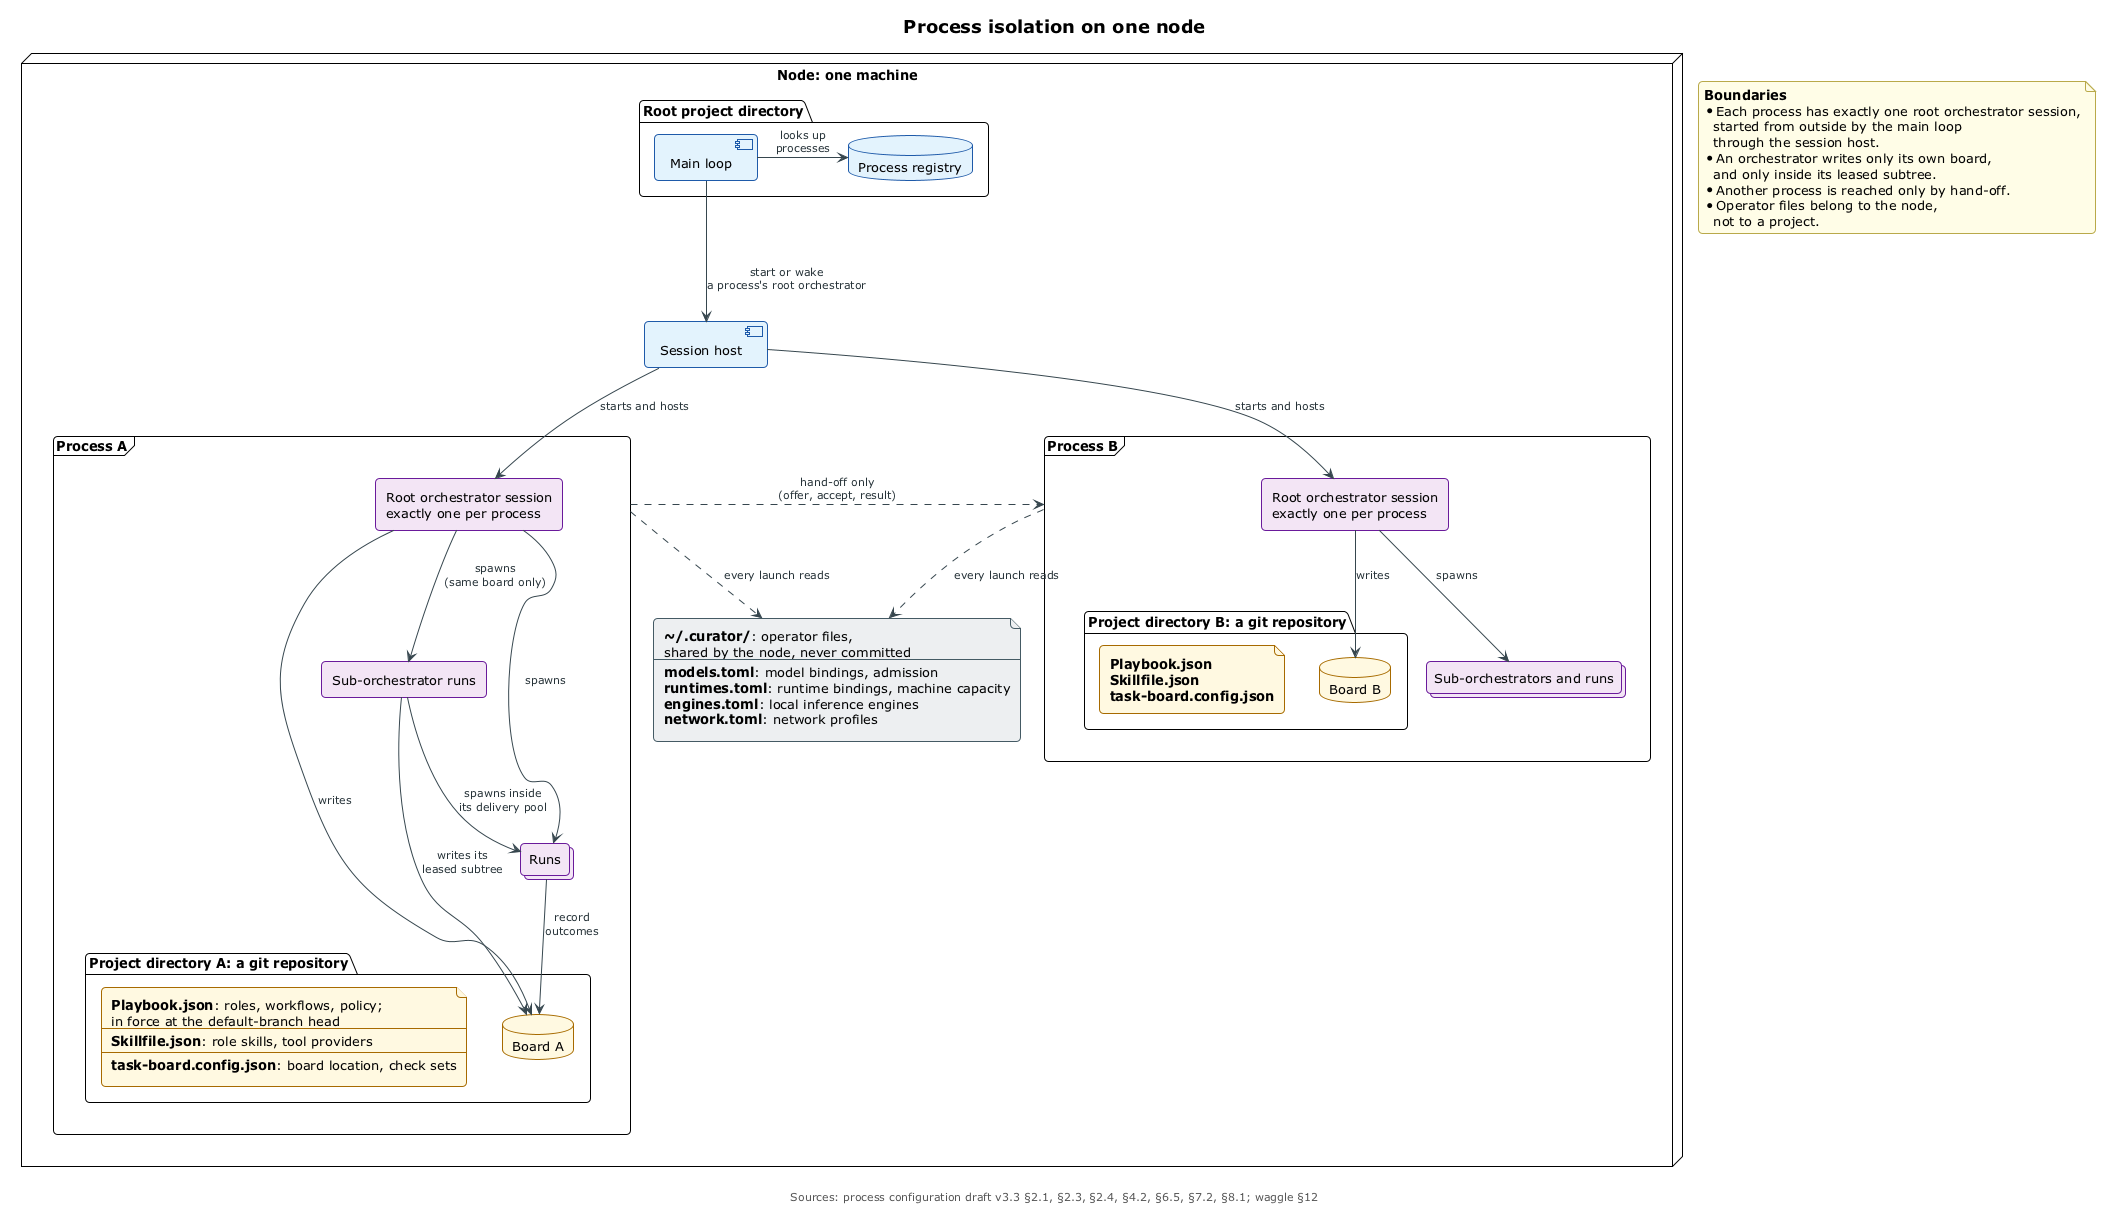

The diagram above was rendered by PlantUML. Its source (embedded in the PNG):
@startuml process-isolation-on-one-node
!include ../_includes/theme.puml

' One node: the main loop and its process registry in a root project directory,
' the session host, the operator's private files, and several processes, each
' isolated in its own project directory with its own board and exactly one root
' orchestrator session.
' Sources: curator-playbook spec/process-configuration.md draft v3.3
' §2.1, §2.3, §2.4, §4.2, §6.5, §7.2, §8.1; waggle spec §12;
' wiki research note on the process lifecycle §3, §4.

title Process isolation on one node
caption Sources: process configuration draft v3.3 §2.1, §2.3, §2.4, §4.2, §6.5, §7.2, §8.1; waggle §12

hide stereotype

skinparam component<<service>> {
  BackgroundColor $SERVICE
  BorderColor $SERVICE_LINE
}
skinparam database<<service>> {
  BackgroundColor $SERVICE
  BorderColor $SERVICE_LINE
}
skinparam rectangle<<agent>> {
  BackgroundColor $AGENT
  BorderColor $AGENT_LINE
}
skinparam collections<<agent>> {
  BackgroundColor $AGENT
  BorderColor $AGENT_LINE
}
skinparam file<<committed>> {
  BackgroundColor $COMMITTED
  BorderColor $COMMITTED_LINE
}
skinparam database<<committed>> {
  BackgroundColor $COMMITTED
  BorderColor $COMMITTED_LINE
}
skinparam file<<private>> {
  BackgroundColor $PRIVATE
  BorderColor $PRIVATE_LINE
}

node "Node: one machine" as node {

  folder "Root project directory" as rootdir {
    component "Main loop" as mainloop <<service>>
    database "Process registry" as registry <<service>>
  }

  component "Session host" as sessionhost <<service>>

  frame "Process A" as procA {
    rectangle "Root orchestrator session\nexactly one per process" as rootA <<agent>>
    rectangle "Sub-orchestrator runs" as subA <<agent>>
    collections "Runs" as runsA <<agent>>
    folder "Project directory A: a git repository" as dirA {
      file cfgA <<committed>> [
        <b>Playbook.json</b>: roles, workflows, policy;
        in force at the default-branch head
        ----
        <b>Skillfile.json</b>: role skills, tool providers
        ----
        <b>task-board.config.json</b>: board location, check sets
      ]
      database "Board A" as boardA <<committed>>
    }
  }

  frame "Process B" as procB {
    rectangle "Root orchestrator session\nexactly one per process" as rootB <<agent>>
    collections "Sub-orchestrators and runs" as runsB <<agent>>
    folder "Project directory B: a git repository" as dirB {
      file cfgB <<committed>> [
        <b>Playbook.json</b>
        <b>Skillfile.json</b>
        <b>task-board.config.json</b>
      ]
      database "Board B" as boardB <<committed>>
    }
  }

  file opfiles <<private>> [
    <b>&#126;/.curator/</b>: operator files,
    shared by the node, never committed
    ----
    <b>models.toml</b>: model bindings, admission
    <b>runtimes.toml</b>: runtime bindings, machine capacity
    <b>engines.toml</b>: local inference engines
    <b>network.toml</b>: network profiles
  ]
}

note as boundaries
  <b>Boundaries</b>
  * Each process has exactly one root orchestrator session,
    started from outside by the main loop
    through the session host.
  * An orchestrator writes only its own board,
    and only inside its leased subtree.
  * Another process is reached only by hand-off.
  * Operator files belong to the node,
    not to a project.
end note

' layout only
cfgA -[hidden]right- boardA
cfgB -[hidden]right- boardB

mainloop -right-> registry : looks up\nprocesses
mainloop -down-> sessionhost : start or wake\na process's root orchestrator
sessionhost -down-> rootA : starts and hosts
sessionhost -down-> rootB : starts and hosts
procA .[norank].> procB : hand-off only\n(offer, accept, result)
rootA -down-> subA : spawns\n(same board only)
rootA -down-> runsA : spawns
subA -down-> runsA : spawns inside\nits delivery pool
rootA -down-> boardA : writes
subA -down-> boardA : writes its\nleased subtree
runsA -down-> boardA : record\noutcomes
rootB -down-> runsB : spawns
rootB -down-> boardB : writes
procA .down.> opfiles : every launch reads
procB .down.> opfiles : every launch reads

@enduml